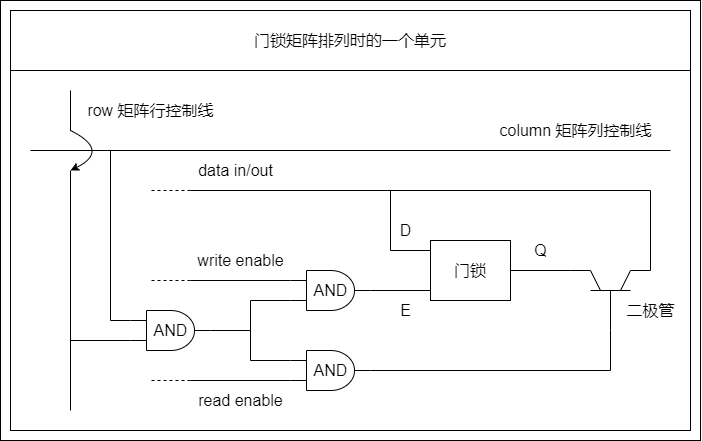

The diagram above was exported from draw.io. Its source (the exported page's mxGraphModel, read from the mxfile embedded in the PNG):
<mxGraphModel dx="2737" dy="1817" grid="1" gridSize="10" guides="0" tooltips="1" connect="0" arrows="0" fold="1" page="1" pageScale="1" pageWidth="827" pageHeight="1169" math="0" shadow="0">
  <root>
    <mxCell id="0" />
    <mxCell id="1" parent="0" />
    <mxCell id="2" value="" style="group" vertex="1" connectable="0" parent="1">
      <mxGeometry x="-700" y="-550" width="700" height="440" as="geometry" />
    </mxCell>
    <mxCell id="3" value="" style="rounded=0;whiteSpace=wrap;html=1;fontSize=16;strokeColor=#000000;fillColor=none;container=0;" vertex="1" parent="2">
      <mxGeometry width="700" height="440" as="geometry" />
    </mxCell>
    <mxCell id="4" value="" style="rounded=0;whiteSpace=wrap;html=1;fontSize=16;strokeColor=#000000;fillColor=none;container=0;" vertex="1" parent="2">
      <mxGeometry x="10" y="70" width="680" height="360" as="geometry" />
    </mxCell>
    <mxCell id="5" value="" style="endArrow=none;html=1;rounded=0;fontSize=16;strokeColor=#000000;" edge="1" parent="2">
      <mxGeometry width="50" height="50" relative="1" as="geometry">
        <mxPoint x="390" y="250" as="sourcePoint" />
        <mxPoint x="510" y="250" as="targetPoint" />
      </mxGeometry>
    </mxCell>
    <mxCell id="6" value="" style="endArrow=none;html=1;rounded=0;fontSize=16;strokeColor=#000000;exitX=1;exitY=0.5;exitDx=0;exitDy=0;exitPerimeter=0;" edge="1" parent="2" source="12">
      <mxGeometry width="50" height="50" relative="1" as="geometry">
        <mxPoint x="390" y="290" as="sourcePoint" />
        <mxPoint x="510" y="289.9999999999998" as="targetPoint" />
      </mxGeometry>
    </mxCell>
    <mxCell id="7" value="" style="endArrow=none;html=1;rounded=0;fontSize=16;strokeColor=#000000;" edge="1" parent="2">
      <mxGeometry width="50" height="50" relative="1" as="geometry">
        <mxPoint x="430" y="270" as="sourcePoint" />
        <mxPoint x="570" y="270" as="targetPoint" />
      </mxGeometry>
    </mxCell>
    <mxCell id="8" value="D" style="text;html=1;align=center;verticalAlign=middle;resizable=0;points=[];autosize=1;strokeColor=none;fillColor=none;fontSize=16;container=0;" vertex="1" parent="2">
      <mxGeometry x="390" y="220" width="30" height="20" as="geometry" />
    </mxCell>
    <mxCell id="9" value="E" style="text;html=1;align=center;verticalAlign=middle;resizable=0;points=[];autosize=1;strokeColor=none;fillColor=none;fontSize=16;container=0;" vertex="1" parent="2">
      <mxGeometry x="390" y="300" width="30" height="20" as="geometry" />
    </mxCell>
    <mxCell id="10" value="Q" style="text;html=1;align=center;verticalAlign=middle;resizable=0;points=[];autosize=1;strokeColor=none;fillColor=none;fontSize=16;container=0;" vertex="1" parent="2">
      <mxGeometry x="525" y="240" width="30" height="20" as="geometry" />
    </mxCell>
    <mxCell id="11" value="门锁" style="rounded=0;whiteSpace=wrap;html=1;fontSize=16;strokeColor=#000000;fillColor=default;container=0;" vertex="1" parent="2">
      <mxGeometry x="430" y="240" width="80" height="60" as="geometry" />
    </mxCell>
    <mxCell id="12" value="AND" style="verticalLabelPosition=middle;shadow=0;dashed=0;align=center;html=1;verticalAlign=middle;shape=mxgraph.electrical.logic_gates.logic_gate;operation=and;fontSize=16;strokeColor=#000000;fillColor=none;labelPosition=center;container=0;" vertex="1" parent="2">
      <mxGeometry x="290" y="270" width="80" height="40" as="geometry" />
    </mxCell>
    <mxCell id="13" value="" style="endArrow=none;html=1;rounded=0;fontSize=16;strokeColor=#000000;" edge="1" parent="2">
      <mxGeometry width="50" height="50" relative="1" as="geometry">
        <mxPoint x="190" y="190" as="sourcePoint" />
        <mxPoint x="650" y="190" as="targetPoint" />
      </mxGeometry>
    </mxCell>
    <mxCell id="14" value="data in/out" style="text;html=1;align=center;verticalAlign=middle;resizable=0;points=[];autosize=1;strokeColor=none;fillColor=none;fontSize=16;container=0;" vertex="1" parent="2">
      <mxGeometry x="190" y="160" width="90" height="20" as="geometry" />
    </mxCell>
    <mxCell id="15" value="write enable" style="text;html=1;align=center;verticalAlign=middle;resizable=0;points=[];autosize=1;strokeColor=none;fillColor=none;fontSize=16;container=0;" vertex="1" parent="2">
      <mxGeometry x="190" y="250" width="100" height="20" as="geometry" />
    </mxCell>
    <mxCell id="16" value="" style="endArrow=none;html=1;rounded=0;fontSize=16;strokeColor=#000000;entryX=0;entryY=0.25;entryDx=0;entryDy=0;entryPerimeter=0;" edge="1" parent="2" target="12">
      <mxGeometry width="50" height="50" relative="1" as="geometry">
        <mxPoint x="190" y="280" as="sourcePoint" />
        <mxPoint x="270" y="290" as="targetPoint" />
      </mxGeometry>
    </mxCell>
    <mxCell id="17" value="" style="endArrow=none;html=1;rounded=0;fontSize=16;strokeColor=#000000;" edge="1" parent="2">
      <mxGeometry width="50" height="50" relative="1" as="geometry">
        <mxPoint x="390" y="250" as="sourcePoint" />
        <mxPoint x="390" y="190" as="targetPoint" />
      </mxGeometry>
    </mxCell>
    <mxCell id="18" value="" style="endArrow=none;html=1;rounded=0;fontSize=16;strokeColor=#000000;" edge="1" parent="2">
      <mxGeometry width="50" height="50" relative="1" as="geometry">
        <mxPoint x="30" y="150" as="sourcePoint" />
        <mxPoint x="670" y="150" as="targetPoint" />
      </mxGeometry>
    </mxCell>
    <mxCell id="19" value="" style="curved=1;endArrow=classic;html=1;rounded=0;fontSize=16;strokeColor=#000000;" edge="1" parent="2">
      <mxGeometry width="50" height="50" relative="1" as="geometry">
        <mxPoint x="70" y="130" as="sourcePoint" />
        <mxPoint x="70" y="170" as="targetPoint" />
        <Array as="points">
          <mxPoint x="110" y="150" />
        </Array>
      </mxGeometry>
    </mxCell>
    <mxCell id="20" value="" style="endArrow=none;html=1;rounded=0;fontSize=16;strokeColor=#000000;" edge="1" parent="2">
      <mxGeometry width="50" height="50" relative="1" as="geometry">
        <mxPoint x="70" y="130" as="sourcePoint" />
        <mxPoint x="70" y="90" as="targetPoint" />
      </mxGeometry>
    </mxCell>
    <mxCell id="21" value="" style="endArrow=none;html=1;rounded=0;fontSize=16;strokeColor=#000000;" edge="1" parent="2">
      <mxGeometry width="50" height="50" relative="1" as="geometry">
        <mxPoint x="70" y="410" as="sourcePoint" />
        <mxPoint x="70" y="170" as="targetPoint" />
      </mxGeometry>
    </mxCell>
    <mxCell id="22" value="row 矩阵行控制线" style="text;html=1;align=center;verticalAlign=middle;resizable=0;points=[];autosize=1;strokeColor=none;fillColor=none;fontSize=16;container=0;" vertex="1" parent="2">
      <mxGeometry x="80" y="100" width="140" height="20" as="geometry" />
    </mxCell>
    <mxCell id="23" value="column 矩阵列控制线" style="text;html=1;align=center;verticalAlign=middle;resizable=0;points=[];autosize=1;strokeColor=none;fillColor=none;fontSize=16;container=0;" vertex="1" parent="2">
      <mxGeometry x="490" y="120" width="170" height="20" as="geometry" />
    </mxCell>
    <mxCell id="24" value="" style="endArrow=none;html=1;rounded=0;fontSize=16;strokeColor=#000000;exitX=0;exitY=0.25;exitDx=0;exitDy=0;exitPerimeter=0;" edge="1" parent="2" source="27">
      <mxGeometry width="50" height="50" relative="1" as="geometry">
        <mxPoint x="110" y="320" as="sourcePoint" />
        <mxPoint x="110" y="150" as="targetPoint" />
        <Array as="points">
          <mxPoint x="110" y="320" />
        </Array>
      </mxGeometry>
    </mxCell>
    <mxCell id="25" value="" style="endArrow=none;dashed=1;html=1;rounded=0;fontSize=16;strokeColor=#000000;" edge="1" parent="2">
      <mxGeometry width="50" height="50" relative="1" as="geometry">
        <mxPoint x="190" y="190" as="sourcePoint" />
        <mxPoint x="150" y="190" as="targetPoint" />
      </mxGeometry>
    </mxCell>
    <mxCell id="26" value="" style="endArrow=none;dashed=1;html=1;rounded=0;fontSize=16;strokeColor=#000000;" edge="1" parent="2">
      <mxGeometry width="50" height="50" relative="1" as="geometry">
        <mxPoint x="190" y="280" as="sourcePoint" />
        <mxPoint x="150" y="280" as="targetPoint" />
      </mxGeometry>
    </mxCell>
    <mxCell id="27" value="AND" style="verticalLabelPosition=middle;shadow=0;dashed=0;align=center;html=1;verticalAlign=middle;shape=mxgraph.electrical.logic_gates.logic_gate;operation=and;fontSize=16;strokeColor=#000000;fillColor=none;labelPosition=center;container=0;" vertex="1" parent="2">
      <mxGeometry x="130" y="310" width="80" height="40" as="geometry" />
    </mxCell>
    <mxCell id="28" value="AND" style="verticalLabelPosition=middle;shadow=0;dashed=0;align=center;html=1;verticalAlign=middle;shape=mxgraph.electrical.logic_gates.logic_gate;operation=and;fontSize=16;strokeColor=#000000;fillColor=none;labelPosition=center;container=0;" vertex="1" parent="2">
      <mxGeometry x="290" y="350" width="80" height="40" as="geometry" />
    </mxCell>
    <mxCell id="29" value="" style="endArrow=none;html=1;rounded=0;fontSize=16;strokeColor=#000000;exitX=1;exitY=0.5;exitDx=0;exitDy=0;exitPerimeter=0;" edge="1" parent="2" source="27">
      <mxGeometry width="50" height="50" relative="1" as="geometry">
        <mxPoint x="250" y="330" as="sourcePoint" />
        <mxPoint x="250" y="330" as="targetPoint" />
      </mxGeometry>
    </mxCell>
    <mxCell id="30" value="" style="endArrow=none;html=1;rounded=0;fontSize=16;strokeColor=#000000;entryX=0;entryY=0.75;entryDx=0;entryDy=0;entryPerimeter=0;" edge="1" parent="2" target="12">
      <mxGeometry width="50" height="50" relative="1" as="geometry">
        <mxPoint x="250" y="330" as="sourcePoint" />
        <mxPoint x="300" y="280" as="targetPoint" />
        <Array as="points">
          <mxPoint x="250" y="300" />
        </Array>
      </mxGeometry>
    </mxCell>
    <mxCell id="31" value="" style="endArrow=none;html=1;rounded=0;fontSize=16;strokeColor=#000000;entryX=0;entryY=0.25;entryDx=0;entryDy=0;entryPerimeter=0;" edge="1" parent="2" target="28">
      <mxGeometry width="50" height="50" relative="1" as="geometry">
        <mxPoint x="250" y="330" as="sourcePoint" />
        <mxPoint x="300" y="310" as="targetPoint" />
        <Array as="points">
          <mxPoint x="250" y="360" />
        </Array>
      </mxGeometry>
    </mxCell>
    <mxCell id="32" value="" style="endArrow=none;html=1;rounded=0;fontSize=16;strokeColor=#000000;entryX=0;entryY=0.75;entryDx=0;entryDy=0;entryPerimeter=0;" edge="1" parent="2" target="27">
      <mxGeometry width="50" height="50" relative="1" as="geometry">
        <mxPoint x="70" y="340" as="sourcePoint" />
        <mxPoint x="230" y="280" as="targetPoint" />
      </mxGeometry>
    </mxCell>
    <mxCell id="33" value="" style="endArrow=none;html=1;rounded=0;fontSize=16;strokeColor=#000000;entryX=0;entryY=0.75;entryDx=0;entryDy=0;entryPerimeter=0;" edge="1" parent="2" target="28">
      <mxGeometry width="50" height="50" relative="1" as="geometry">
        <mxPoint x="190" y="380" as="sourcePoint" />
        <mxPoint x="270" y="380" as="targetPoint" />
      </mxGeometry>
    </mxCell>
    <mxCell id="34" value="" style="endArrow=none;dashed=1;html=1;rounded=0;fontSize=16;strokeColor=#000000;" edge="1" parent="2">
      <mxGeometry width="50" height="50" relative="1" as="geometry">
        <mxPoint x="190" y="380" as="sourcePoint" />
        <mxPoint x="150" y="380" as="targetPoint" />
      </mxGeometry>
    </mxCell>
    <mxCell id="35" value="read enable" style="text;html=1;align=center;verticalAlign=middle;resizable=0;points=[];autosize=1;strokeColor=none;fillColor=none;fontSize=16;container=0;" vertex="1" parent="2">
      <mxGeometry x="190" y="390" width="100" height="20" as="geometry" />
    </mxCell>
    <mxCell id="36" value="" style="endArrow=none;html=1;rounded=0;fontSize=16;strokeColor=#000000;" edge="1" parent="2">
      <mxGeometry width="50" height="50" relative="1" as="geometry">
        <mxPoint x="590" y="290" as="sourcePoint" />
        <mxPoint x="630" y="290" as="targetPoint" />
      </mxGeometry>
    </mxCell>
    <mxCell id="37" value="" style="endArrow=none;html=1;rounded=0;fontSize=16;strokeColor=#000000;" edge="1" parent="2">
      <mxGeometry width="50" height="50" relative="1" as="geometry">
        <mxPoint x="610" y="290" as="sourcePoint" />
        <mxPoint x="610" y="330" as="targetPoint" />
      </mxGeometry>
    </mxCell>
    <mxCell id="38" value="" style="endArrow=none;html=1;rounded=0;fontSize=16;strokeColor=#000000;" edge="1" parent="2">
      <mxGeometry width="50" height="50" relative="1" as="geometry">
        <mxPoint x="570" y="270" as="sourcePoint" />
        <mxPoint x="600" y="290" as="targetPoint" />
        <Array as="points">
          <mxPoint x="590" y="270" />
        </Array>
      </mxGeometry>
    </mxCell>
    <mxCell id="39" value="" style="endArrow=none;html=1;rounded=0;fontSize=16;strokeColor=#000000;" edge="1" parent="2">
      <mxGeometry width="50" height="50" relative="1" as="geometry">
        <mxPoint x="620" y="290" as="sourcePoint" />
        <mxPoint x="650" y="270" as="targetPoint" />
        <Array as="points">
          <mxPoint x="630" y="270" />
        </Array>
      </mxGeometry>
    </mxCell>
    <mxCell id="40" value="" style="endArrow=none;html=1;rounded=0;fontSize=16;strokeColor=#000000;exitX=1;exitY=0.5;exitDx=0;exitDy=0;exitPerimeter=0;" edge="1" parent="2" source="28">
      <mxGeometry width="50" height="50" relative="1" as="geometry">
        <mxPoint x="480" y="400" as="sourcePoint" />
        <mxPoint x="610" y="330" as="targetPoint" />
        <Array as="points">
          <mxPoint x="610" y="370" />
        </Array>
      </mxGeometry>
    </mxCell>
    <mxCell id="41" value="" style="endArrow=none;html=1;rounded=0;fontSize=16;strokeColor=#000000;" edge="1" parent="2">
      <mxGeometry width="50" height="50" relative="1" as="geometry">
        <mxPoint x="650" y="270" as="sourcePoint" />
        <mxPoint x="650" y="190" as="targetPoint" />
      </mxGeometry>
    </mxCell>
    <mxCell id="42" value="门锁矩阵排列时的一个单元" style="rounded=0;whiteSpace=wrap;html=1;fontSize=16;strokeColor=#000000;fillColor=none;container=0;" vertex="1" parent="2">
      <mxGeometry x="10" y="10" width="680" height="60" as="geometry" />
    </mxCell>
    <mxCell id="43" value="二极管" style="text;html=1;align=center;verticalAlign=middle;resizable=0;points=[];autosize=1;strokeColor=none;fillColor=none;fontSize=16;" vertex="1" parent="2">
      <mxGeometry x="620" y="300" width="60" height="20" as="geometry" />
    </mxCell>
  </root>
</mxGraphModel>